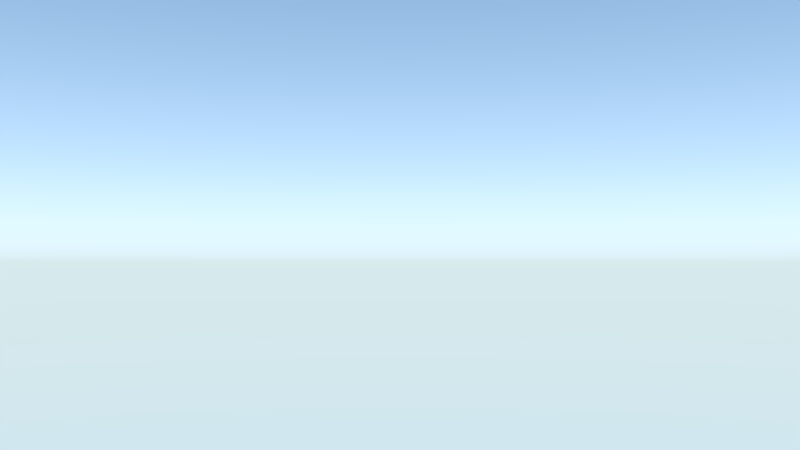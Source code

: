 # Source: ms-shot1.blend  (saved by Blender 2.76.0; exported with 4.5.12 LTS)
import bpy
from mathutils import Matrix  # noqa: F401  (used for matrix-valued properties, if any)

bpy.ops.wm.read_factory_settings(use_empty=True)
scene = bpy.context.scene
scene.name = 'Scene'

# ---- collections
col_collection_1 = bpy.data.collections.new('Collection 1'); scene.collection.children.link(col_collection_1)
col_b_ume = bpy.data.collections.new('bäume')  # instanced only; not linked into the scene
col_mountains_hair = bpy.data.collections.new('mountains_hair')  # instanced only; not linked into the scene
col_laketextured = bpy.data.collections.new('laketextured')  # instanced only; not linked into the scene
col_pot = bpy.data.collections.new('pot')  # instanced only; not linked into the scene

# ---- materials (node trees are filled in below, after node groups)
mat_aufhellicht = bpy.data.materials.new('Aufhellicht')
mat_aufhellicht.alpha_threshold = 0.0
mat_aufhellicht.roughness = 0.5
mat_aufhellicht2 = bpy.data.materials.new('Aufhellicht2')
mat_aufhellicht2.alpha_threshold = 0.0
mat_aufhellicht2.roughness = 0.5
mat_hauptlicht = bpy.data.materials.new('Hauptlicht')
mat_hauptlicht.alpha_threshold = 0.0
mat_hauptlicht.roughness = 0.5

# ---- material node trees
mat_aufhellicht.use_nodes = True; mat_aufhellicht.node_tree.nodes.clear()
_N = mat_aufhellicht.node_tree.nodes; _L = mat_aufhellicht.node_tree.links
n0 = _N.new('ShaderNodeOutputMaterial'); n0.name = 'Material Output'; n0.location = (300, 300)
n1 = _N.new('ShaderNodeEmission'); n1.name = 'Emission'; n1.location = (10, 300)
n1.inputs[0].default_value = (0.8, 0.8, 0.8, 1.0)
n1.inputs[1].default_value = 1.5
_L.new(n1.outputs[0], n0.inputs[0])
n0.is_active_output = True
mat_aufhellicht2.use_nodes = True; mat_aufhellicht2.node_tree.nodes.clear()
_N = mat_aufhellicht2.node_tree.nodes; _L = mat_aufhellicht2.node_tree.links
n0 = _N.new('ShaderNodeOutputMaterial'); n0.name = 'Material Output'; n0.location = (300, 300)
n1 = _N.new('ShaderNodeEmission'); n1.name = 'Emission'; n1.location = (10, 300)
n1.inputs[0].default_value = (0.8, 0.8, 0.8, 1.0)
n1.inputs[1].default_value = 8.0
_L.new(n1.outputs[0], n0.inputs[0])
n0.is_active_output = True
mat_hauptlicht.use_nodes = True; mat_hauptlicht.node_tree.nodes.clear()
_N = mat_hauptlicht.node_tree.nodes; _L = mat_hauptlicht.node_tree.links
n0 = _N.new('ShaderNodeOutputMaterial'); n0.name = 'Material Output'; n0.location = (300, 300)
n1 = _N.new('ShaderNodeEmission'); n1.name = 'Emission'; n1.location = (10, 300)
n1.inputs[0].default_value = (0.8, 0.8, 0.8, 1.0)
n1.inputs[1].default_value = 2.0
_L.new(n1.outputs[0], n0.inputs[0])
n0.is_active_output = True

# ---- world
world_world = bpy.data.worlds.new('World'); scene.world = world_world
world_world.use_nodes = True; world_world.node_tree.nodes.clear()
_N = world_world.node_tree.nodes; _L = world_world.node_tree.links
n0 = _N.new('ShaderNodeOutputWorld'); n0.name = 'World Output'; n0.location = (300, 300)
n1 = _N.new('ShaderNodeBackground'); n1.name = 'Background'; n1.location = (10, 300)
n1.inputs[1].default_value = 2.4
n2 = _N.new('ShaderNodeTexSky'); n2.name = 'Sky Texture'; n2.location = (-190, 300)
n2.sky_type = 'HOSEK_WILKIE'
n2.turbidity = 2.3
n2.ground_albedo = 1.0
n2.sun_elevation = 1.571
_L.new(n1.outputs[0], n0.inputs[0])
_L.new(n2.outputs[0], n1.inputs[0])
n0.is_active_output = True
world_world.color = (0.2149, 0.3826, 0.4575)
world_world.use_sun_shadow = False
world_world.sun_shadow_jitter_overblur = 0.0
world_world.cycles.sampling_method = 'MANUAL'
world_world.cycles.sample_map_resolution = 256

# ---- cameras
cam_camera = bpy.data.cameras.new('Camera')
cam_camera.clip_end = 100.0
cam_camera.lens = 35.0
cam_camera.sensor_width = 32.0
cam_camera.sensor_height = 18.0
cam_camera.ortho_scale = 7.314
cam_camera.dof.focus_distance = 0.0

# ---- meshes
me_plane_002 = bpy.data.meshes.new('Plane.002')
me_plane_002.from_pydata([(-1.0, -1.0, 0.0), (1.0, -1.0, 0.0), (-1.0, 1.0, 0.0), (1.0, 1.0, 0.0)], [], [(0, 1, 3, 2)])
me_plane_002.materials.append(mat_aufhellicht)
me_plane_002.use_remesh_preserve_volume = False
me_plane_002.use_remesh_preserve_attributes = False
me_plane_002.use_mirror_vertex_groups = False
me_plane_002.update()
me_plane_001 = bpy.data.meshes.new('Plane.001')
me_plane_001.from_pydata([(-1.0, -1.0, 0.0), (1.0, -1.0, 0.0), (-1.0, 1.0, 0.0), (1.0, 1.0, 0.0)], [], [(0, 1, 3, 2)])
me_plane_001.materials.append(mat_aufhellicht2)
me_plane_001.use_remesh_preserve_volume = False
me_plane_001.use_remesh_preserve_attributes = False
me_plane_001.use_mirror_vertex_groups = False
me_plane_001.update()
me_plane = bpy.data.meshes.new('Plane')
me_plane.from_pydata([(-1.0, -1.0, 0.0), (1.0, -1.0, 0.0), (-1.0, 1.0, 0.0), (1.0, 1.0, 0.0)], [], [(0, 1, 3, 2)])
me_plane.materials.append(mat_hauptlicht)
me_plane.use_remesh_preserve_volume = False
me_plane.use_remesh_preserve_attributes = False
me_plane.use_mirror_vertex_groups = False
me_plane.update()

# ---- objects
ob_b_ume_001 = bpy.data.objects.new('bäume.001', None)
ob_mountains_hair = bpy.data.objects.new('mountains_hair', None)
ob_laketextured = bpy.data.objects.new('laketextured', None)
ob_b_ume = bpy.data.objects.new('bäume', None)
ob_plane_002 = bpy.data.objects.new('Plane.002', me_plane_002)
ob_plane_001 = bpy.data.objects.new('Plane.001', me_plane_001)
ob_plane = bpy.data.objects.new('Plane', me_plane)
ob_pot = bpy.data.objects.new('pot', None)
ob_camera = bpy.data.objects.new('Camera', cam_camera)

# ---- transforms, parenting, visibility, modifiers, constraints
ob_b_ume_001.location = (-0.8862, 0.3509, 0.2762)
ob_b_ume_001.rotation_euler = (-2.884, -3.093, 4.651)
ob_b_ume_001.scale = (0.2385, 0.2385, 0.2385)
ob_b_ume_001.empty_image_offset = (0.0, 0.0)
ob_b_ume_001.show_instancer_for_render = False
ob_b_ume_001.instance_type = 'COLLECTION'
ob_b_ume_001.lineart.crease_threshold = 0.0
ob_mountains_hair.location = (2.856, -0.9493, 0.3255)
ob_mountains_hair.empty_image_offset = (0.0, 0.0)
ob_mountains_hair.show_instancer_for_render = False
ob_mountains_hair.instance_type = 'COLLECTION'
ob_mountains_hair.lineart.crease_threshold = 0.0
ob_laketextured.location = (0.09845, 0.3713, 0.2)
ob_laketextured.empty_image_offset = (0.0, 0.0)
ob_laketextured.show_instancer_for_render = False
ob_laketextured.instance_type = 'COLLECTION'
ob_laketextured.lineart.crease_threshold = 0.0
ob_b_ume.location = (-2.067, -0.3577, 0.2692)
ob_b_ume.rotation_euler = (-3.082, -3.041, 5.78)
ob_b_ume.scale = (0.2385, 0.2385, 0.2385)
ob_b_ume.empty_image_offset = (0.0, 0.0)
ob_b_ume.show_instancer_for_render = False
ob_b_ume.instance_type = 'COLLECTION'
ob_b_ume.lineart.crease_threshold = 0.0
ob_plane_002.location = (2.704, -3.468, 4.311)
ob_plane_002.rotation_euler = (0.8529, 0.3917, -0.4443)
ob_plane_002.lineart.crease_threshold = 0.0
ob_plane_001.location = (-3.647, 0.2677, 4.732)
ob_plane_001.rotation_euler = (0.03322, -0.8002, 0.1233)
ob_plane_001.lineart.crease_threshold = 0.0
ob_plane.location = (1.39, 3.126, 5.118)
ob_plane.rotation_euler = (3.722, -0.1759, 2.946)
ob_plane.lineart.crease_threshold = 0.0
ob_pot.location = (1.524, 0.6987, 1.629)
ob_pot.rotation_euler = (-0.01946, 0.1104, 0.0003422)
ob_pot.scale = (0.1082, 0.1082, 0.1082)
ob_pot.empty_image_offset = (0.0, 0.0)
ob_pot.show_instancer_for_render = False
ob_pot.instance_type = 'COLLECTION'
ob_pot.lineart.crease_threshold = 0.0
ob_camera.location = (-3.97, 0.2837, 1.075)
ob_camera.rotation_euler = (1.614, -0.0004396, -1.659)
ob_camera.lock_rotations_4d = False
ob_camera.empty_display_type = 'ARROWS'
ob_camera.color = (0.0, 0.0, 0.0, 0.0)
ob_camera.hide_viewport = True
ob_camera.hide_select = True
ob_camera.hide_render = True
ob_camera.display_type = 'WIRE'
ob_camera.lineart.crease_threshold = 0.0
ob_b_ume_001.instance_collection = col_b_ume
ob_mountains_hair.instance_collection = col_mountains_hair
ob_laketextured.instance_collection = col_laketextured
ob_b_ume.instance_collection = col_b_ume
ob_pot.instance_collection = col_pot

# ---- collection membership
col_collection_1.objects.link(ob_b_ume_001)
col_collection_1.objects.link(ob_mountains_hair)
col_collection_1.objects.link(ob_laketextured)
col_collection_1.objects.link(ob_b_ume)
col_collection_1.objects.link(ob_plane_002)
col_collection_1.objects.link(ob_plane_001)
col_collection_1.objects.link(ob_plane)
col_collection_1.objects.link(ob_pot)
col_collection_1.objects.link(ob_camera)

# ---- scene / render settings (as saved in the file)
scene.camera = ob_camera
scene.frame_start = 1; scene.frame_end = 85; scene.frame_set(40)
scene.render.engine = 'CYCLES'
scene.render.image_settings.color_mode = 'RGB'
scene.render.fps = 30
scene.render.dither_intensity = 0.0
scene.cycles.use_denoising = False
scene.cycles.samples = 144
scene.cycles.sampling_pattern = 'TABULATED_SOBOL'
scene.cycles.light_sampling_threshold = 0.0
scene.cycles.use_adaptive_sampling = False
scene.cycles.use_light_tree = False
scene.cycles.blur_glossy = 0.0
scene.cycles.pixel_filter_type = 'GAUSSIAN'
scene.cycles.sample_clamp_indirect = 0.0
scene.view_settings.view_transform = 'Standard'
bpy.context.view_layer.update()
